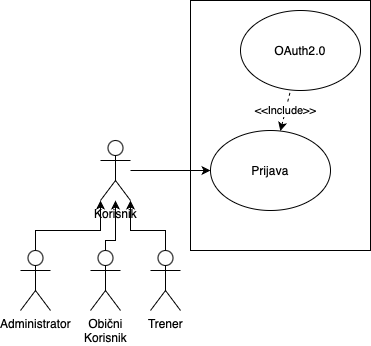

The diagram above was exported from draw.io. Its source (the exported page's mxGraphModel, read from the mxfile embedded in the PNG):
<mxGraphModel dx="626" dy="416" grid="1" gridSize="10" guides="1" tooltips="1" connect="1" arrows="1" fold="1" page="1" pageScale="1" pageWidth="827" pageHeight="1169" math="0" shadow="0">
  <root>
    <mxCell id="0" />
    <mxCell id="1" parent="0" />
    <mxCell id="i3iJV8fuebZiY-3vzbVX-1" value="" style="rounded=0;whiteSpace=wrap;html=1;" vertex="1" parent="1">
      <mxGeometry x="240" y="50" width="180" height="250" as="geometry" />
    </mxCell>
    <mxCell id="i3iJV8fuebZiY-3vzbVX-4" style="edgeStyle=orthogonalEdgeStyle;rounded=0;orthogonalLoop=1;jettySize=auto;html=1;" edge="1" parent="1" source="i3iJV8fuebZiY-3vzbVX-2" target="i3iJV8fuebZiY-3vzbVX-3">
      <mxGeometry relative="1" as="geometry" />
    </mxCell>
    <mxCell id="i3iJV8fuebZiY-3vzbVX-2" value="Korisnik" style="shape=umlActor;verticalLabelPosition=bottom;verticalAlign=top;html=1;outlineConnect=0;" vertex="1" parent="1">
      <mxGeometry x="150" y="190" width="30" height="60" as="geometry" />
    </mxCell>
    <mxCell id="i3iJV8fuebZiY-3vzbVX-7" value="&amp;lt;&amp;lt;Include&amp;gt;&amp;gt;" style="rounded=0;orthogonalLoop=1;jettySize=auto;html=1;dashed=1;endArrow=none;endFill=0;startArrow=classic;startFill=1;" edge="1" parent="1" source="i3iJV8fuebZiY-3vzbVX-3" target="i3iJV8fuebZiY-3vzbVX-6">
      <mxGeometry relative="1" as="geometry" />
    </mxCell>
    <mxCell id="i3iJV8fuebZiY-3vzbVX-3" value="Prijava" style="ellipse;whiteSpace=wrap;html=1;" vertex="1" parent="1">
      <mxGeometry x="260" y="180" width="120" height="80" as="geometry" />
    </mxCell>
    <mxCell id="i3iJV8fuebZiY-3vzbVX-6" value="OAuth2.0" style="ellipse;whiteSpace=wrap;html=1;" vertex="1" parent="1">
      <mxGeometry x="290" y="60" width="120" height="80" as="geometry" />
    </mxCell>
    <mxCell id="i3iJV8fuebZiY-3vzbVX-10" value="" style="edgeStyle=orthogonalEdgeStyle;rounded=0;orthogonalLoop=1;jettySize=auto;html=1;" edge="1" parent="1" source="i3iJV8fuebZiY-3vzbVX-8" target="i3iJV8fuebZiY-3vzbVX-2">
      <mxGeometry relative="1" as="geometry">
        <Array as="points">
          <mxPoint x="85" y="280" />
          <mxPoint x="150" y="280" />
        </Array>
      </mxGeometry>
    </mxCell>
    <mxCell id="i3iJV8fuebZiY-3vzbVX-8" value="Administrator" style="shape=umlActor;verticalLabelPosition=bottom;verticalAlign=top;html=1;outlineConnect=0;" vertex="1" parent="1">
      <mxGeometry x="70" y="300" width="30" height="60" as="geometry" />
    </mxCell>
    <mxCell id="i3iJV8fuebZiY-3vzbVX-11" value="" style="edgeStyle=orthogonalEdgeStyle;rounded=0;orthogonalLoop=1;jettySize=auto;html=1;" edge="1" parent="1" source="i3iJV8fuebZiY-3vzbVX-9" target="i3iJV8fuebZiY-3vzbVX-2">
      <mxGeometry relative="1" as="geometry">
        <Array as="points">
          <mxPoint x="215" y="280" />
          <mxPoint x="180" y="280" />
        </Array>
      </mxGeometry>
    </mxCell>
    <mxCell id="i3iJV8fuebZiY-3vzbVX-9" value="Trener" style="shape=umlActor;verticalLabelPosition=bottom;verticalAlign=top;html=1;outlineConnect=0;" vertex="1" parent="1">
      <mxGeometry x="200" y="300" width="30" height="60" as="geometry" />
    </mxCell>
    <mxCell id="i3iJV8fuebZiY-3vzbVX-13" style="edgeStyle=orthogonalEdgeStyle;rounded=0;orthogonalLoop=1;jettySize=auto;html=1;" edge="1" parent="1" source="i3iJV8fuebZiY-3vzbVX-12" target="i3iJV8fuebZiY-3vzbVX-2">
      <mxGeometry relative="1" as="geometry">
        <Array as="points">
          <mxPoint x="155" y="290" />
          <mxPoint x="165" y="290" />
        </Array>
      </mxGeometry>
    </mxCell>
    <mxCell id="i3iJV8fuebZiY-3vzbVX-12" value="Obični&lt;div&gt;Korisnik&lt;/div&gt;" style="shape=umlActor;verticalLabelPosition=bottom;verticalAlign=top;html=1;outlineConnect=0;" vertex="1" parent="1">
      <mxGeometry x="140" y="300" width="30" height="60" as="geometry" />
    </mxCell>
  </root>
</mxGraphModel>